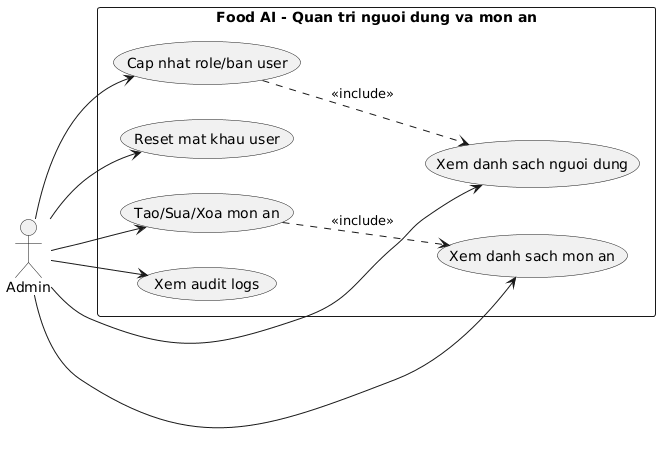

The diagram above was rendered by PlantUML. Its source (embedded in the PNG):
@startuml
left to right direction
actor Admin
rectangle "Food AI - Quan tri nguoi dung va mon an" {
  usecase "Xem danh sach nguoi dung" as UC1
  usecase "Cap nhat role/ban user" as UC2
  usecase "Reset mat khau user" as UC3
  usecase "Xem danh sach mon an" as UC4
  usecase "Tao/Sua/Xoa mon an" as UC5
  usecase "Xem audit logs" as UC6
}
Admin --> UC1
Admin --> UC2
Admin --> UC3
Admin --> UC4
Admin --> UC5
Admin --> UC6
UC2 ..> UC1 : <<include>>
UC5 ..> UC4 : <<include>>
@enduml